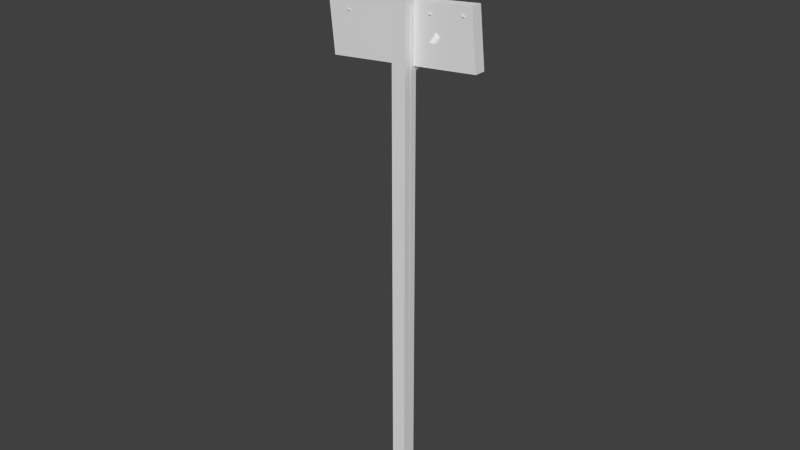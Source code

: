 # Source: pole3.blend  (saved by Blender 2.74.0; exported with 4.5.12 LTS)
import bpy
from mathutils import Matrix  # noqa: F401  (used for matrix-valued properties, if any)

bpy.ops.wm.read_factory_settings(use_empty=True)
scene = bpy.context.scene
scene.name = 'Scene'

# ---- collections
col_collection_1 = bpy.data.collections.new('Collection 1'); scene.collection.children.link(col_collection_1)
col_collection_11 = bpy.data.collections.new('Collection 11'); scene.collection.children.link(col_collection_11)

# ---- materials (node trees are filled in below, after node groups)
mat_pole = bpy.data.materials.new('pole')
mat_pole.alpha_threshold = 0.0
mat_pole.use_transparent_shadow = False
mat_pole.roughness = 0.5

# ---- material node trees

# ---- world
world_world = bpy.data.worlds.new('World'); scene.world = world_world
world_world.color = (0.05088, 0.05088, 0.05088)
world_world.use_sun_shadow = False
world_world.sun_shadow_jitter_overblur = 0.0
world_world.cycles.sampling_method = 'MANUAL'
world_world.cycles.sample_map_resolution = 256
world_world.light_settings.distance = 40.0

# ---- meshes
me_cylinder_001 = bpy.data.meshes.new('Cylinder.001')
me_cylinder_001.from_pydata([(-0.0999, 10.02, 576.5), (-0.1341, 13.29, 576.8), (45.02, 8.602, 635.9), (45.05, 5.333, 635.6), (-5.602, 9.613, 580.7), (-5.636, 12.88, 581.0), (39.51, 8.199, 640.0), (39.55, 4.929, 639.8), (-108.3, 9.694, 610.3), (-108.3, 18.21, 610.3), (88.38, 18.21, 638.0), (88.38, 9.694, 638.0), (-110.8, 9.694, 628.1), (-110.8, 18.21, 628.1), (85.9, 18.21, 655.8), (85.9, 9.694, 655.8), (-82.81, 9.694, 725.0), (-82.81, 18.21, 725.0), (84.07, 18.21, 725.0), (84.07, 9.694, 725.0), (-82.81, 9.694, 743.0), (-82.81, 18.21, 743.0), (84.07, 18.21, 743.0), (84.07, 9.694, 743.0), (0.0, 9.479, 0.04492), (0.0, 9.479, 767.0), (3.627, 8.757, 0.04492), (3.627, 8.757, 767.0), (6.703, 6.703, 0.04492), (6.703, 6.703, 767.0), (8.757, 3.627, 0.04492), (8.757, 3.627, 767.0), (9.479, -4.143e-07, 0.04492), (9.479, -4.143e-07, 767.0), (8.757, -3.627, 0.04492), (8.757, -3.627, 767.0), (6.703, -6.703, 0.04492), (6.703, -6.703, 767.0), (3.627, -8.757, 0.04492), (3.627, -8.757, 767.0), (1.431e-06, -9.479, 0.04492), (1.431e-06, -9.479, 767.0), (-3.627, -8.757, 0.04492), (-3.627, -8.757, 767.0), (-6.703, -6.703, 0.04492), (-6.703, -6.703, 767.0), (-8.757, -3.627, 0.04492), (-8.757, -3.627, 767.0), (-9.479, 1.13e-07, 0.04492), (-9.479, 1.13e-07, 767.0), (-8.757, 3.627, 0.04492), (-8.757, 3.627, 767.0), (-6.703, 6.703, 0.04492), (-6.703, 6.703, 767.0), (-3.627, 8.758, 0.04492), (-3.627, 8.758, 767.0), (-3.001, 10.02, 686.6), (-3.062, 13.29, 686.9), (-65.77, 8.602, 726.9), (-65.71, 5.333, 726.6), (0.731, 9.613, 692.5), (0.6701, 12.88, 692.7), (-62.04, 8.199, 732.7), (-61.97, 4.929, 732.4), (44.58, 5.639, 743.0), (44.87, 8.908, 743.0), (-3.742, 13.81, 681.0), (-4.029, 10.54, 681.0), (39.16, 6.07, 747.3), (39.45, 9.339, 747.3), (-9.16, 14.24, 685.3), (-9.447, 10.97, 685.3), (-68.03, 17.32, 742.5), (-68.03, 17.32, 746.2), (5.019, -5.373, 771.6), (0.04186, 6.642, 771.6), (-67.09, 14.9, 752.5), (-66.71, 13.97, 752.5), (-67.09, 13.03, 752.5), (-4.457, 4.102, 769.1), (-68.03, 10.61, 742.5), (-6.32, -0.3965, 769.1), (-70.4, 11.6, 742.5), (-70.4, 11.6, 746.2), (-71.38, 13.97, 742.5), (-71.38, 13.97, 746.2), (-70.4, 16.33, 742.5), (-70.4, 16.33, 746.2), (-4.457, -4.895, 769.1), (7.08, -0.3965, 771.6), (-63.05, 18.94, 747.5), (-60.99, 13.97, 747.5), (5.019, 4.58, 771.6), (-72.53, 9.466, 745.0), (-74.39, 13.97, 745.0), (-72.53, 18.46, 745.0), (-68.03, 21.0, 747.5), (-63.05, 8.988, 747.5), (-68.03, 6.927, 747.5), (-2.327, 1.973, 770.3), (-2.327, 1.973, 766.6), (-73.01, 8.988, 747.5), (-75.07, 13.97, 747.5), (-73.01, 18.94, 747.5), (-68.03, 15.29, 752.5), (-63.53, 18.46, 745.0), (-61.67, 13.97, 745.0), (-63.53, 9.466, 745.0), (-68.03, 12.64, 752.5), (-68.97, 13.03, 752.5), (-69.36, 13.97, 752.5), (-68.97, 14.9, 752.5), (-68.03, 21.95, 751.3), (-68.03, 7.603, 745.0), (-68.03, 20.33, 745.0), (-65.66, 16.33, 746.2), (-68.03, 5.978, 751.3), (-73.68, 8.317, 751.3), (-76.02, 13.97, 751.3), (-73.68, 19.61, 751.3), (-3.309, -0.3965, 770.3), (-65.66, 16.33, 742.5), (-64.68, 13.97, 746.2), (-64.68, 13.97, 742.5), (-3.309, -0.3965, 766.6), (-74.97, 7.025, 754.3), (-77.85, 13.97, 754.3), (-74.97, 20.91, 754.3), (-2.327, -2.766, 770.3), (-65.66, 11.6, 746.2), (-65.66, 11.6, 742.5), (-68.03, 10.61, 746.2), (-2.327, -2.766, 766.6), (-69.48, 12.51, 759.3), (-70.09, 13.97, 759.3), (-69.48, 15.42, 759.3), (0.04185, -3.747, 766.6), (0.9789, -1.334, 776.6), (1.367, -0.3965, 776.6), (0.9789, 0.5405, 776.6), (0.04185, 2.954, 770.3), (-69.03, 12.97, 762.7), (-69.44, 13.97, 762.7), (-69.03, 14.96, 762.7), (-68.03, 13.97, 763.1), (-62.38, 8.317, 751.3), (-60.04, 13.97, 751.3), (-62.38, 19.61, 751.3), (-68.03, 23.78, 754.3), (-68.03, 4.15, 754.3), (-61.09, 7.025, 754.3), (-58.22, 13.97, 754.3), (-61.09, 20.91, 754.3), (-68.03, 16.02, 759.3), (-68.03, 11.91, 759.3), (-66.58, 12.51, 759.3), (-65.98, 13.97, 759.3), (-66.58, 15.42, 759.3), (-68.03, 15.38, 762.7), (-68.03, 12.55, 762.7), (-67.03, 12.97, 762.7), (-66.62, 13.97, 762.7), (-67.03, 14.96, 762.7), (0.04185, 2.954, 766.6), (0.04186, -7.435, 771.6), (-4.935, -5.373, 771.6), (-6.997, -0.3965, 771.6), (-4.935, 4.58, 771.6), (0.04186, 0.9287, 776.6), (4.541, 4.102, 769.1), (6.404, -0.3965, 769.1), (4.541, -4.895, 769.1), (0.04186, -1.722, 776.6), (-0.8952, -1.334, 776.6), (-1.283, -0.3965, 776.6), (-0.8952, 0.5405, 776.6), (0.04186, 7.591, 775.4), (0.04187, -6.759, 769.1), (0.04187, 5.966, 769.1), (2.411, 1.973, 770.3), (0.04186, -8.384, 775.4), (-5.606, -6.045, 775.4), (-7.946, -0.3965, 775.4), (-5.606, 5.251, 775.4), (2.411, 1.973, 766.6), (3.393, -0.3965, 770.3), (3.393, -0.3965, 766.6), (-6.898, -7.337, 778.4), (-9.773, -0.3965, 778.4), (-6.898, 6.544, 778.4), (2.411, -2.766, 770.3), (2.411, -2.766, 766.6), (0.04187, -3.747, 770.3), (-1.411, -1.849, 783.4), (-2.013, -0.3965, 783.4), (-1.411, 1.056, 783.4), (-0.9553, -1.394, 786.8), (-1.368, -0.3965, 786.8), (-0.9553, 0.6007, 786.8), (0.04187, -0.3965, 787.2), (5.69, -6.045, 775.4), (8.029, -0.3965, 775.4), (5.69, 5.251, 775.4), (0.04186, 9.419, 778.4), (0.04186, -10.21, 778.4), (6.982, -7.337, 778.4), (9.857, -0.3965, 778.4), (6.982, 6.544, 778.4), (0.04186, 1.658, 783.4), (0.04186, -2.451, 783.4), (1.495, -1.849, 783.4), (2.096, -0.3965, 783.4), (1.495, 1.056, 783.4), (0.04186, 1.014, 786.8), (0.04186, -1.807, 786.8), (1.039, -1.394, 786.8), (1.452, -0.3965, 786.8), (1.039, 0.6007, 786.8), (59.92, 8.988, 747.5), (54.94, 21.0, 747.5), (50.44, 18.46, 745.0), (48.58, 13.97, 745.0), (50.44, 9.466, 745.0), (61.98, 13.97, 747.5), (59.92, 18.94, 747.5), (52.57, 16.33, 746.1), (52.57, 16.33, 742.4), (51.59, 13.97, 746.1), (51.59, 13.97, 742.4), (52.57, 11.6, 746.1), (52.57, 11.6, 742.4), (54.94, 10.61, 742.4), (55.88, 13.03, 752.4), (56.27, 13.97, 752.4), (55.88, 14.9, 752.4), (54.94, 17.32, 746.1), (54.94, 17.32, 742.4), (54.94, 6.927, 747.5), (49.96, 8.988, 747.5), (47.9, 13.97, 747.5), (49.96, 18.94, 747.5), (54.94, 15.29, 752.4), (59.44, 18.46, 745.0), (61.3, 13.97, 745.0), (59.44, 9.466, 745.0), (54.94, 12.64, 752.4), (54.0, 13.03, 752.4), (53.62, 13.97, 752.4), (54.0, 14.9, 752.4), (54.94, 21.95, 751.3), (54.94, 7.603, 745.0), (54.94, 20.33, 745.0), (57.31, 16.33, 746.1), (54.94, 5.978, 751.3), (49.29, 8.317, 751.3), (46.95, 13.97, 751.3), (49.29, 19.61, 751.3), (57.31, 16.33, 742.4), (58.29, 13.97, 746.1), (58.29, 13.97, 742.4), (48.0, 7.025, 754.3), (45.13, 13.97, 754.3), (48.0, 20.91, 754.3), (57.31, 11.6, 746.1), (57.31, 11.6, 742.4), (54.94, 10.61, 746.1), (53.49, 12.51, 759.2), (52.89, 13.97, 759.2), (53.49, 15.42, 759.2), (53.94, 12.97, 762.6), (53.53, 13.97, 762.6), (53.94, 14.96, 762.6), (54.94, 13.97, 763.0), (60.59, 8.317, 751.3), (62.93, 13.97, 751.3), (60.59, 19.61, 751.3), (54.94, 23.78, 754.3), (54.94, 4.15, 754.3), (61.88, 7.025, 754.3), (64.76, 13.97, 754.3), (61.88, 20.91, 754.3), (54.94, 16.02, 759.2), (54.94, 11.91, 759.2), (56.39, 12.51, 759.2), (57.0, 13.97, 759.2), (56.39, 15.42, 759.2), (54.94, 15.38, 762.6), (54.94, 12.55, 762.6), (55.94, 12.97, 762.6), (56.35, 13.97, 762.6), (55.94, 14.96, 762.6), (79.21, 8.988, 658.3), (74.23, 21.0, 658.4), (69.68, 18.46, 656.0), (67.81, 13.97, 656.0), (69.68, 9.466, 656.0), (81.27, 13.97, 658.2), (79.21, 18.94, 658.3), (71.83, 16.33, 657.1), (71.75, 16.33, 653.4), (70.85, 13.97, 657.1), (70.77, 13.97, 653.4), (71.83, 11.6, 657.1), (71.75, 11.6, 653.4), (74.12, 10.61, 653.3), (75.28, 13.03, 663.3), (75.67, 13.97, 663.3), (75.28, 14.9, 663.3), (74.2, 17.32, 657.0), (74.12, 17.32, 653.3), (74.23, 6.927, 658.4), (69.26, 8.988, 658.5), (67.19, 13.97, 658.5), (69.26, 18.94, 658.5), (74.34, 15.29, 663.3), (78.67, 18.46, 655.8), (80.53, 13.97, 655.7), (78.67, 9.466, 655.8), (74.34, 12.64, 663.3), (73.41, 13.03, 663.3), (73.02, 13.97, 663.3), (73.41, 14.9, 663.3), (74.32, 21.95, 662.2), (74.17, 7.603, 655.9), (74.17, 20.33, 655.9), (76.57, 16.33, 657.0), (74.32, 5.978, 662.2), (68.67, 8.317, 662.3), (66.33, 13.97, 662.3), (68.67, 19.61, 662.3), (76.49, 16.33, 653.3), (77.55, 13.97, 656.9), (77.47, 13.97, 653.3), (67.45, 7.025, 665.3), (64.57, 13.97, 665.4), (67.45, 20.91, 665.3), (76.57, 11.6, 657.0), (76.49, 11.6, 653.3), (74.2, 10.61, 657.0), (73.05, 12.51, 670.1), (72.44, 13.97, 670.1), (73.05, 15.42, 670.1), (73.58, 12.97, 673.6), (73.17, 13.97, 673.6), (73.58, 14.96, 673.6), (74.59, 13.97, 673.9), (79.96, 8.317, 662.0), (82.3, 13.97, 662.0), (79.96, 19.61, 662.0), (74.39, 23.78, 665.2), (74.39, 4.15, 665.2), (81.32, 7.025, 665.0), (84.2, 13.97, 665.0), (81.32, 20.91, 665.0), (74.5, 16.02, 670.1), (74.5, 11.91, 670.1), (75.95, 12.51, 670.1), (76.55, 13.97, 670.0), (75.95, 15.42, 670.1), (74.58, 15.38, 673.5), (74.58, 12.55, 673.5), (75.57, 12.97, 673.5), (75.99, 13.97, 673.5), (75.57, 14.96, 673.5), (-84.26, 17.32, 631.5), (-84.78, 17.32, 635.1), (-84.73, 14.9, 641.5), (-84.34, 13.97, 641.6), (-84.73, 13.03, 641.5), (-84.26, 10.61, 631.5), (-86.61, 11.6, 631.1), (-87.12, 11.6, 634.8), (-87.58, 13.97, 631.0), (-88.09, 13.97, 634.7), (-86.61, 16.33, 631.1), (-87.12, 16.33, 634.8), (-80.04, 18.94, 637.2), (-77.99, 13.97, 637.4), (-89.07, 9.466, 633.3), (-90.91, 13.97, 633.1), (-89.07, 18.46, 633.3), (-84.96, 21.0, 636.5), (-80.04, 8.988, 637.2), (-84.96, 6.927, 636.5), (-89.89, 8.988, 635.8), (-91.93, 13.97, 635.5), (-89.89, 18.94, 635.8), (-85.65, 15.29, 641.4), (-80.16, 18.46, 634.6), (-78.31, 13.97, 634.9), (-80.16, 9.466, 634.6), (-85.65, 12.64, 641.4), (-86.58, 13.03, 641.2), (-86.97, 13.97, 641.2), (-86.58, 14.9, 641.2), (-85.49, 21.95, 640.2), (-84.61, 7.603, 634.0), (-84.61, 20.33, 634.0), (-82.43, 16.33, 635.5), (-85.49, 5.978, 640.2), (-91.09, 8.317, 639.4), (-93.4, 13.97, 639.1), (-91.09, 19.61, 639.4), (-81.91, 16.33, 631.8), (-81.46, 13.97, 635.6), (-80.94, 13.97, 631.9), (-92.79, 7.025, 642.2), (-95.63, 13.97, 641.8), (-92.79, 20.91, 642.2), (-82.43, 11.6, 635.5), (-81.91, 11.6, 631.8), (-84.78, 10.61, 635.1), (-88.04, 12.51, 647.9), (-88.63, 13.97, 647.8), (-88.04, 15.42, 647.9), (-88.07, 12.97, 651.3), (-88.48, 13.97, 651.3), (-88.07, 14.96, 651.3), (-87.13, 13.97, 651.9), (-79.9, 8.317, 641.0), (-77.58, 13.97, 641.3), (-79.9, 19.61, 641.0), (-85.91, 23.78, 643.2), (-85.91, 4.15, 643.2), (-79.04, 7.025, 644.2), (-76.19, 13.97, 644.6), (-79.04, 20.91, 644.2), (-86.6, 16.02, 648.1), (-86.6, 11.91, 648.1), (-85.16, 12.51, 648.3), (-84.56, 13.97, 648.4), (-85.16, 15.42, 648.3), (-87.08, 15.38, 651.5), (-87.08, 12.55, 651.5), (-86.09, 12.97, 651.6), (-85.68, 13.97, 651.7), (-86.09, 14.96, 651.6), (35.51, 8.988, 652.8), (30.54, 21.0, 652.7), (26.09, 18.46, 650.1), (24.22, 13.97, 650.1), (26.09, 9.466, 650.1), (37.57, 13.97, 652.8), (35.51, 18.94, 652.8), (28.19, 16.33, 651.3), (28.26, 16.33, 647.6), (27.21, 13.97, 651.3), (27.28, 13.97, 647.6), (28.19, 11.6, 651.3), (28.26, 11.6, 647.6), (30.63, 10.61, 647.7), (31.38, 13.03, 657.7), (31.77, 13.97, 657.7), (31.38, 14.9, 657.7), (30.56, 17.32, 651.3), (30.63, 17.32, 647.7), (30.54, 6.927, 652.7), (25.56, 8.988, 652.6), (23.5, 13.97, 652.6), (25.56, 18.94, 652.6), (30.44, 15.29, 657.7), (35.08, 18.46, 650.3), (36.95, 13.97, 650.3), (35.08, 9.466, 650.3), (30.44, 12.64, 657.7), (29.51, 13.03, 657.6), (29.12, 13.97, 657.6), (29.51, 14.9, 657.6), (30.47, 21.95, 656.5), (30.58, 7.603, 650.2), (30.58, 20.33, 650.2), (32.93, 16.33, 651.4), (30.47, 5.978, 656.5), (24.82, 8.317, 656.4), (22.48, 13.97, 656.3), (24.82, 19.61, 656.4), (33.0, 16.33, 647.7), (33.91, 13.97, 651.4), (33.98, 13.97, 647.7), (23.47, 7.025, 659.4), (20.6, 13.97, 659.3), (23.47, 20.91, 659.4), (32.93, 11.6, 651.4), (33.0, 11.6, 647.7), (30.56, 10.61, 651.3), (28.86, 12.51, 664.4), (28.26, 13.97, 664.4), (28.86, 15.42, 664.4), (29.25, 12.97, 667.8), (28.84, 13.97, 667.8), (29.25, 14.96, 667.8), (30.24, 13.97, 668.3), (36.11, 8.317, 656.6), (38.45, 13.97, 656.6), (36.11, 19.61, 656.6), (30.41, 23.78, 659.5), (30.41, 4.15, 659.5), (37.35, 7.025, 659.6), (40.22, 13.97, 659.7), (37.35, 20.91, 659.6), (30.32, 16.02, 664.4), (30.32, 11.91, 664.4), (31.77, 12.51, 664.4), (32.37, 13.97, 664.5), (31.77, 15.42, 664.4), (30.25, 15.38, 667.9), (30.25, 12.55, 667.9), (31.25, 12.97, 667.9), (31.66, 13.97, 667.9), (31.25, 14.96, 667.9)], [], [(4, 5, 1, 0), (5, 6, 2, 1), (6, 7, 3, 2), (7, 4, 0, 3), (0, 1, 2, 3), (7, 6, 5, 4), (12, 13, 9, 8), (13, 14, 10, 9), (14, 15, 11, 10), (15, 12, 8, 11), (8, 9, 10, 11), (15, 14, 13, 12), (20, 21, 17, 16), (21, 22, 18, 17), (22, 23, 19, 18), (23, 20, 16, 19), (16, 17, 18, 19), (23, 22, 21, 20), (24, 25, 27, 26), (26, 27, 29, 28), (28, 29, 31, 30), (30, 31, 33, 32), (32, 33, 35, 34), (34, 35, 37, 36), (36, 37, 39, 38), (38, 39, 41, 40), (40, 41, 43, 42), (42, 43, 45, 44), (44, 45, 47, 46), (46, 47, 49, 48), (48, 49, 51, 50), (50, 51, 53, 52), (54, 55, 25, 24), (52, 53, 55, 54), (27, 25, 41, 39), (25, 55, 43, 41), (55, 53, 45, 43), (47, 51, 49), (51, 47, 45, 53), (39, 37, 29, 27), (31, 35, 33), (35, 31, 29, 37), (60, 56, 57, 61), (61, 57, 58, 62), (62, 58, 59, 63), (63, 59, 56, 60), (56, 59, 58, 57), (63, 60, 61, 62), (68, 64, 65, 69), (69, 65, 66, 70), (70, 66, 67, 71), (71, 67, 64, 68), (64, 67, 66, 65), (71, 68, 69, 70), (171, 74, 164, 177), (89, 138, 137, 74), (155, 160, 159, 154), (157, 162, 161, 156), (201, 206, 205, 200), (82, 83, 85, 84), (85, 83, 93, 94), (86, 87, 73, 72), (84, 85, 87, 86), (147, 152, 151, 146), (153, 158, 162, 157), (168, 175, 183, 176), (87, 85, 94, 95), (173, 172, 180, 181), (174, 173, 181, 182), (138, 201, 200, 137), (156, 161, 160, 155), (96, 103, 111, 104), (182, 181, 187, 188), (148, 153, 157, 152), (95, 94, 102, 103), (152, 157, 156, 151), (94, 93, 101, 102), (151, 156, 155, 150), (166, 165, 173, 174), (111, 110, 118, 119), (150, 155, 154, 149), (103, 102, 110, 111), (167, 166, 174, 175), (102, 101, 109, 110), (205, 210, 209, 204), (175, 174, 182, 183), (206, 211, 210, 205), (118, 117, 125, 126), (77, 146, 145, 78), (110, 109, 117, 118), (81, 88, 165, 166), (109, 108, 116, 117), (207, 212, 211, 206), (104, 111, 119, 112), (146, 151, 150, 145), (79, 81, 166, 167), (91, 77, 78, 97), (203, 208, 212, 207), (107, 97, 98, 113), (75, 167, 175, 168), (76, 147, 146, 77), (119, 118, 126, 127), (90, 76, 77, 91), (123, 121, 115, 122), (211, 216, 215, 210), (99, 120, 81, 79), (208, 213, 217, 212), (127, 126, 134, 135), (105, 90, 91, 106), (126, 125, 133, 134), (106, 91, 97, 107), (202, 207, 206, 201), (115, 105, 106, 122), (135, 134, 142, 143), (129, 107, 113, 131), (134, 133, 141, 142), (124, 120, 99, 100), (100, 99, 140, 163), (120, 128, 88, 81), (130, 123, 122, 129), (143, 142, 144), (122, 106, 107, 129), (142, 141, 144), (132, 128, 120, 124), (212, 217, 216, 211), (210, 215, 214, 209), (160, 144, 159), (161, 144, 160), (80, 131, 83, 82), (162, 144, 161), (158, 144, 162), (83, 131, 113, 93), (73, 87, 95, 114), (114, 95, 103, 96), (93, 113, 98, 101), (145, 150, 149, 116), (112, 148, 152, 147), (101, 98, 108, 109), (104, 112, 147, 76), (78, 145, 116, 108), (97, 78, 108, 98), (125, 149, 154, 133), (117, 116, 149, 125), (112, 119, 127, 148), (96, 104, 76, 90), (148, 127, 135, 153), (114, 96, 90, 105), (153, 135, 143, 158), (73, 114, 105, 115), (133, 154, 159, 141), (158, 143, 144), (121, 72, 73, 115), (141, 159, 144), (80, 130, 129, 131), (139, 202, 201, 138), (183, 182, 188, 189), (92, 139, 138, 89), (186, 184, 179, 185), (189, 188, 194, 195), (169, 92, 89, 170), (188, 187, 193, 194), (170, 89, 74, 171), (179, 169, 170, 185), (195, 194, 197, 198), (190, 171, 177, 192), (194, 193, 196, 197), (191, 186, 185, 190), (198, 197, 199), (185, 170, 171, 190), (197, 196, 199), (215, 199, 214), (216, 199, 215), (136, 192, 128, 132), (217, 199, 216), (213, 199, 217), (128, 192, 177, 88), (140, 99, 79, 178), (178, 79, 167, 75), (88, 177, 164, 165), (200, 205, 204, 180), (176, 203, 207, 202), (165, 164, 172, 173), (168, 176, 202, 139), (137, 200, 180, 172), (74, 137, 172, 164), (187, 204, 209, 193), (181, 180, 204, 187), (176, 183, 189, 203), (75, 168, 139, 92), (203, 189, 195, 208), (178, 75, 92, 169), (208, 195, 198, 213), (140, 178, 169, 179), (193, 209, 214, 196), (213, 198, 199), (184, 163, 140, 179), (196, 214, 199), (136, 191, 190, 192), (244, 218, 237, 250), (223, 233, 232, 218), (274, 279, 278, 273), (241, 248, 256, 249), (246, 245, 253, 254), (247, 246, 254, 255), (233, 274, 273, 232), (255, 254, 260, 261), (239, 238, 246, 247), (240, 239, 247, 248), (278, 283, 282, 277), (248, 247, 255, 256), (279, 284, 283, 278), (221, 222, 238, 239), (280, 285, 284, 279), (220, 221, 239, 240), (276, 281, 285, 280), (219, 240, 248, 241), (284, 289, 288, 283), (225, 227, 221, 220), (281, 286, 290, 285), (275, 280, 279, 274), (228, 227, 225, 226), (226, 225, 235, 236), (227, 229, 222, 221), (230, 229, 227, 228), (285, 290, 289, 284), (283, 288, 287, 282), (234, 275, 274, 233), (256, 255, 261, 262), (224, 234, 233, 223), (259, 257, 252, 258), (262, 261, 267, 268), (242, 224, 223, 243), (261, 260, 266, 267), (243, 223, 218, 244), (252, 242, 243, 258), (268, 267, 270, 271), (263, 244, 250, 265), (267, 266, 269, 270), (264, 259, 258, 263), (271, 270, 272), (258, 243, 244, 263), (270, 269, 272), (288, 272, 287), (289, 272, 288), (231, 265, 229, 230), (290, 272, 289), (286, 272, 290), (229, 265, 250, 222), (235, 225, 220, 251), (251, 220, 240, 219), (222, 250, 237, 238), (273, 278, 277, 253), (249, 276, 280, 275), (238, 237, 245, 246), (241, 249, 275, 234), (232, 273, 253, 245), (218, 232, 245, 237), (260, 277, 282, 266), (254, 253, 277, 260), (249, 256, 262, 276), (219, 241, 234, 224), (276, 262, 268, 281), (251, 219, 224, 242), (281, 268, 271, 286), (235, 251, 242, 252), (266, 282, 287, 269), (286, 271, 272), (257, 236, 235, 252), (269, 287, 272), (231, 264, 263, 265), (317, 291, 310, 323), (296, 306, 305, 291), (347, 352, 351, 346), (314, 321, 329, 322), (319, 318, 326, 327), (320, 319, 327, 328), (306, 347, 346, 305), (328, 327, 333, 334), (312, 311, 319, 320), (313, 312, 320, 321), (351, 356, 355, 350), (321, 320, 328, 329), (352, 357, 356, 351), (294, 295, 311, 312), (353, 358, 357, 352), (293, 294, 312, 313), (349, 354, 358, 353), (292, 313, 321, 314), (357, 362, 361, 356), (298, 300, 294, 293), (354, 359, 363, 358), (348, 353, 352, 347), (301, 300, 298, 299), (299, 298, 308, 309), (300, 302, 295, 294), (303, 302, 300, 301), (358, 363, 362, 357), (356, 361, 360, 355), (307, 348, 347, 306), (329, 328, 334, 335), (297, 307, 306, 296), (332, 330, 325, 331), (335, 334, 340, 341), (315, 297, 296, 316), (334, 333, 339, 340), (316, 296, 291, 317), (325, 315, 316, 331), (341, 340, 343, 344), (336, 317, 323, 338), (340, 339, 342, 343), (337, 332, 331, 336), (344, 343, 345), (331, 316, 317, 336), (343, 342, 345), (361, 345, 360), (362, 345, 361), (304, 338, 302, 303), (363, 345, 362), (359, 345, 363), (302, 338, 323, 295), (308, 298, 293, 324), (324, 293, 313, 292), (295, 323, 310, 311), (346, 351, 350, 326), (322, 349, 353, 348), (311, 310, 318, 319), (314, 322, 348, 307), (305, 346, 326, 318), (291, 305, 318, 310), (333, 350, 355, 339), (327, 326, 350, 333), (322, 329, 335, 349), (292, 314, 307, 297), (349, 335, 341, 354), (324, 292, 297, 315), (354, 341, 344, 359), (308, 324, 315, 325), (339, 355, 360, 342), (359, 344, 345), (330, 309, 308, 325), (342, 360, 345), (304, 337, 336, 338), (429, 434, 433, 428), (431, 436, 435, 430), (370, 371, 373, 372), (373, 371, 378, 379), (374, 375, 365, 364), (372, 373, 375, 374), (421, 426, 425, 420), (427, 432, 436, 431), (375, 373, 379, 380), (430, 435, 434, 429), (381, 386, 394, 387), (422, 427, 431, 426), (380, 379, 385, 386), (426, 431, 430, 425), (379, 378, 384, 385), (425, 430, 429, 424), (394, 393, 401, 402), (424, 429, 428, 423), (386, 385, 393, 394), (385, 384, 392, 393), (401, 400, 406, 407), (367, 420, 419, 368), (393, 392, 400, 401), (392, 391, 399, 400), (387, 394, 402, 395), (420, 425, 424, 419), (377, 367, 368, 382), (390, 382, 383, 396), (366, 421, 420, 367), (402, 401, 407, 408), (376, 366, 367, 377), (405, 403, 398, 404), (408, 407, 413, 414), (388, 376, 377, 389), (407, 406, 412, 413), (389, 377, 382, 390), (398, 388, 389, 404), (414, 413, 416, 417), (409, 390, 396, 411), (413, 412, 415, 416), (410, 405, 404, 409), (417, 416, 418), (404, 389, 390, 409), (416, 415, 418), (434, 418, 433), (435, 418, 434), (369, 411, 371, 370), (436, 418, 435), (432, 418, 436), (371, 411, 396, 378), (365, 375, 380, 397), (397, 380, 386, 381), (378, 396, 383, 384), (419, 424, 423, 399), (395, 422, 426, 421), (384, 383, 391, 392), (387, 395, 421, 366), (368, 419, 399, 391), (382, 368, 391, 383), (406, 423, 428, 412), (400, 399, 423, 406), (395, 402, 408, 422), (381, 387, 366, 376), (422, 408, 414, 427), (397, 381, 376, 388), (427, 414, 417, 432), (365, 397, 388, 398), (412, 428, 433, 415), (432, 417, 418), (403, 364, 365, 398), (415, 433, 418), (369, 410, 409, 411), (463, 437, 456, 469), (442, 452, 451, 437), (493, 498, 497, 492), (460, 467, 475, 468), (465, 464, 472, 473), (466, 465, 473, 474), (452, 493, 492, 451), (474, 473, 479, 480), (458, 457, 465, 466), (459, 458, 466, 467), (497, 502, 501, 496), (467, 466, 474, 475), (498, 503, 502, 497), (440, 441, 457, 458), (499, 504, 503, 498), (439, 440, 458, 459), (495, 500, 504, 499), (438, 459, 467, 460), (503, 508, 507, 502), (444, 446, 440, 439), (500, 505, 509, 504), (494, 499, 498, 493), (447, 446, 444, 445), (445, 444, 454, 455), (446, 448, 441, 440), (449, 448, 446, 447), (504, 509, 508, 503), (502, 507, 506, 501), (453, 494, 493, 452), (475, 474, 480, 481), (443, 453, 452, 442), (478, 476, 471, 477), (481, 480, 486, 487), (461, 443, 442, 462), (480, 479, 485, 486), (462, 442, 437, 463), (471, 461, 462, 477), (487, 486, 489, 490), (482, 463, 469, 484), (486, 485, 488, 489), (483, 478, 477, 482), (490, 489, 491), (477, 462, 463, 482), (489, 488, 491), (507, 491, 506), (508, 491, 507), (450, 484, 448, 449), (509, 491, 508), (505, 491, 509), (448, 484, 469, 441), (454, 444, 439, 470), (470, 439, 459, 438), (441, 469, 456, 457), (492, 497, 496, 472), (468, 495, 499, 494), (457, 456, 464, 465), (460, 468, 494, 453), (451, 492, 472, 464), (437, 451, 464, 456), (479, 496, 501, 485), (473, 472, 496, 479), (468, 475, 481, 495), (438, 460, 453, 443), (495, 481, 487, 500), (470, 438, 443, 461), (500, 487, 490, 505), (454, 470, 461, 471), (485, 501, 506, 488), (505, 490, 491), (476, 455, 454, 471), (488, 506, 491), (450, 483, 482, 484)])
me_cylinder_001.polygons.foreach_set('use_smooth', [True] * 486)
_k = set([(8, 9), (8, 11), (8, 12), (9, 10), (9, 13), (10, 11), (10, 14), (11, 15), (12, 13), (12, 15), (13, 14), (14, 15), (16, 17), (16, 19), (16, 20), (17, 18), (17, 21), (18, 19), (18, 22), (19, 23), (20, 21), (20, 23), (21, 22), (22, 23), (33, 35), (35, 37), (37, 39), (39, 41), (41, 43), (43, 45), (45, 47), (47, 49), (133, 134), (133, 154), (134, 135), (135, 153), (153, 157), (154, 155), (155, 156), (156, 157), (193, 194), (193, 209), (194, 195), (195, 208), (208, 212), (209, 210), (210, 211), (211, 212), (266, 267), (266, 282), (267, 268), (268, 281), (281, 285), (282, 283), (283, 284), (284, 285), (339, 340), (339, 355), (340, 341), (341, 354), (354, 358), (355, 356), (356, 357), (357, 358), (412, 413), (412, 428), (413, 414), (414, 427), (427, 431), (428, 429), (429, 430), (430, 431), (485, 486), (485, 501), (486, 487), (487, 500), (500, 504), (501, 502), (502, 503), (503, 504)])
me_cylinder_001.attributes.new('sharp_edge', 'BOOLEAN', 'EDGE').data.foreach_set('value', [ (min(e.vertices), max(e.vertices)) in _k for e in me_cylinder_001.edges])
_uv = me_cylinder_001.uv_layers.new(name='UVMap')
_uv.uv.foreach_set('vector', [0.8892, 0.7623, 0.8892, 0.7525, 0.9098, 0.7525, 0.9098, 0.7623, 0.8794, 0.7623, 0.8794, 0.9843, 0.8587, 0.9843, 0.8588, 0.7623, 0.8891, 0.9941, 0.8891, 0.9843, 0.9097, 0.9843, 0.9097, 0.9941, 0.8891, 0.9843, 0.8892, 0.7623, 0.9098, 0.7623, 0.9097, 0.9843, 0.849, 0.7623, 0.8588, 0.7623, 0.8587, 0.9843, 0.849, 0.9843, 0.8891, 0.9843, 0.8794, 0.9843, 0.8794, 0.7623, 0.8892, 0.7623, 0.809, 0.6315, 0.8089, 0.6569, 0.7554, 0.6568, 0.7555, 0.6314, 0.6766, 0.6315, 0.6768, 0.03954, 0.7303, 0.03964, 0.7301, 0.6314, 0.8091, 0.01422, 0.8092, 0.03959, 0.7557, 0.03965, 0.7557, 0.01428, 0.8092, 0.03959, 0.809, 0.6315, 0.7555, 0.6314, 0.7557, 0.03965, 0.7555, 0.6314, 0.7301, 0.6314, 0.7303, 0.03964, 0.7557, 0.03965, 0.6515, 0.03953, 0.6768, 0.03954, 0.6766, 0.6315, 0.6513, 0.6315, 0.9865, 0.536, 0.9865, 0.5613, 0.933, 0.5613, 0.933, 0.536, 0.8542, 0.536, 0.8542, 0.03877, 0.9077, 0.03877, 0.9077, 0.536, 0.9865, 0.01341, 0.9865, 0.03877, 0.933, 0.03877, 0.933, 0.01341, 0.9865, 0.03877, 0.9865, 0.536, 0.933, 0.536, 0.933, 0.03877, 0.933, 0.536, 0.9077, 0.536, 0.9077, 0.03877, 0.933, 0.03877, 0.8288, 0.03877, 0.8542, 0.03877, 0.8542, 0.536, 0.8288, 0.536, 0.3225, 0.009921, 0.3225, 2.206, 0.2842, 2.206, 0.2842, 0.01023, 0.2842, 0.01023, 0.2842, 2.206, 0.2459, 2.206, 0.2459, 0.01054, 0.2459, 0.01054, 0.2459, 2.206, 0.2075, 2.207, 0.2075, 0.01085, 0.2075, 0.01085, 0.2075, 2.207, 0.1692, 2.207, 0.1692, 0.01116, 0.1692, 0.01116, 0.1692, 2.207, 0.1309, 2.207, 0.1309, 0.01147, 0.1309, 0.01147, 0.1309, 2.207, 0.09255, 2.208, 0.09255, 0.01178, 0.09255, 0.01178, 0.09255, 2.208, 0.05423, 2.208, 0.05423, 0.01208, 0.05423, 0.01208, 0.05423, 2.208, 0.0159, 2.208, 0.0159, 0.01239, 0.6291, 0.007448, 0.6291, 2.203, 0.5908, 2.204, 0.5908, 0.007757, 0.5908, 0.007757, 0.5908, 2.204, 0.5524, 2.204, 0.5524, 0.008066, 0.5524, 0.008066, 0.5524, 2.204, 0.5141, 2.204, 0.5141, 0.008375, 0.5141, 0.008375, 0.5141, 2.204, 0.4758, 2.205, 0.4758, 0.008684, 0.4758, 0.008684, 0.4758, 2.205, 0.4375, 2.205, 0.4375, 0.008993, 0.4375, 0.008993, 0.4375, 2.205, 0.3991, 2.205, 0.3991, 0.009303, 0.3608, 0.009612, 0.3608, 2.206, 0.3225, 2.206, 0.3225, 0.009921, 0.3991, 0.009303, 0.3991, 2.205, 0.3608, 2.206, 0.3608, 0.009612, 0.8222, 0.8607, 0.8086, 0.8664, 0.7939, 0.7923, 0.8086, 0.7923, 0.8086, 0.8664, 0.7939, 0.8664, 0.7802, 0.7979, 0.7939, 0.7923, 0.7939, 0.8664, 0.7802, 0.8607, 0.7698, 0.8083, 0.7802, 0.7979, 0.7642, 0.8219, 0.7698, 0.8503, 0.7642, 0.8367, 0.7698, 0.8503, 0.7642, 0.8219, 0.7698, 0.8083, 0.7802, 0.8607, 0.8086, 0.7923, 0.8222, 0.7979, 0.8326, 0.8503, 0.8222, 0.8607, 0.8383, 0.8367, 0.8326, 0.8083, 0.8383, 0.8219, 0.8326, 0.8083, 0.8383, 0.8367, 0.8326, 0.8503, 0.8222, 0.7979, 0.8892, 0.7623, 0.9098, 0.7623, 0.9098, 0.7525, 0.8892, 0.7525, 0.8794, 0.7623, 0.8588, 0.7623, 0.8587, 0.9843, 0.8794, 0.9843, 0.8891, 0.9941, 0.9097, 0.9941, 0.9097, 0.9843, 0.8891, 0.9843, 0.8891, 0.9843, 0.9097, 0.9843, 0.9098, 0.7623, 0.8892, 0.7623, 0.849, 0.7623, 0.849, 0.9843, 0.8587, 0.9843, 0.8588, 0.7623, 0.8891, 0.9843, 0.8892, 0.7623, 0.8794, 0.7623, 0.8794, 0.9843, 0.9894, 0.9815, 0.9688, 0.9815, 0.9688, 0.9912, 0.9894, 0.9912, 0.9384, 0.9815, 0.959, 0.9815, 0.959, 0.7463, 0.9384, 0.7463, 0.9894, 0.7365, 0.9688, 0.7365, 0.9688, 0.7463, 0.9894, 0.7463, 0.9894, 0.7463, 0.9688, 0.7463, 0.9688, 0.9815, 0.9894, 0.9815, 0.9688, 0.9815, 0.9688, 0.7463, 0.959, 0.7463, 0.959, 0.9815, 0.9286, 0.7463, 0.9286, 0.9815, 0.9384, 0.9815, 0.9384, 0.7463, 0.7087, 0.8212, 0.6971, 0.8191, 0.6866, 0.8477, 0.7057, 0.8509, 0.7022, 0.7994, 0.6632, 0.7928, 0.6617, 0.7991, 0.6971, 0.8191, 0.6786, 0.9205, 0.658, 0.9105, 0.652, 0.9149, 0.6723, 0.9316, 0.6828, 0.8974, 0.6605, 0.8994, 0.6606, 0.9053, 0.6833, 0.9094, 0.7477, 0.9209, 0.7363, 0.9189, 0.7315, 0.9422, 0.7461, 0.9437, 0.7563, 0.8236, 0.7297, 0.8233, 0.7303, 0.8048, 0.7565, 0.806, 0.7303, 0.8048, 0.7297, 0.8233, 0.7087, 0.8212, 0.7121, 0.8009, 0.7575, 0.7895, 0.7319, 0.7868, 0.7367, 0.7693, 0.76, 0.7737, 0.7565, 0.806, 0.7303, 0.8048, 0.7319, 0.7868, 0.7575, 0.7895, 0.7537, 0.8991, 0.7396, 0.8955, 0.7363, 0.9189, 0.7477, 0.9209, 0.6809, 0.8859, 0.6571, 0.8927, 0.6605, 0.8994, 0.6828, 0.8974, 0.7952, 0.9156, 0.7898, 0.9217, 0.7537, 0.8991, 0.7713, 0.8671, 0.7319, 0.7868, 0.7303, 0.8048, 0.7121, 0.8009, 0.7149, 0.7817, 0.7877, 0.9341, 0.7909, 0.9417, 0.7523, 0.9806, 0.7461, 0.9437, 0.7863, 0.9275, 0.7877, 0.9341, 0.7461, 0.9437, 0.7477, 0.9209, 0.7863, 0.9275, 0.7477, 0.9209, 0.7461, 0.9437, 0.7877, 0.9341, 0.6833, 0.9094, 0.6606, 0.9053, 0.658, 0.9105, 0.6786, 0.9205, 0.704, 0.752, 0.7039, 0.78, 0.6626, 0.7864, 0.6598, 0.7803, 0.7477, 0.9209, 0.7461, 0.9437, 0.7315, 0.9422, 0.7363, 0.9189, 0.7492, 0.8524, 0.6809, 0.8859, 0.6828, 0.8974, 0.7396, 0.8955, 0.7149, 0.7817, 0.7121, 0.8009, 0.7022, 0.7994, 0.7039, 0.78, 0.7396, 0.8955, 0.6828, 0.8974, 0.6833, 0.9094, 0.7363, 0.9189, 0.7121, 0.8009, 0.7087, 0.8212, 0.6971, 0.8191, 0.7022, 0.7994, 0.7363, 0.9189, 0.6833, 0.9094, 0.6786, 0.9205, 0.7315, 0.9422, 0.7022, 0.7994, 0.6971, 0.8191, 0.6617, 0.7991, 0.6632, 0.7928, 0.7898, 0.9217, 0.7863, 0.9275, 0.7477, 0.9209, 0.7537, 0.8991, 0.7315, 0.9422, 0.6786, 0.9205, 0.6723, 0.9316, 0.7258, 0.9875, 0.7039, 0.78, 0.7022, 0.7994, 0.6632, 0.7928, 0.6626, 0.7864, 0.7039, 0.78, 0.7022, 0.7994, 0.6632, 0.7928, 0.6626, 0.7864, 0.7022, 0.7994, 0.6971, 0.8191, 0.6617, 0.7991, 0.6632, 0.7928, 0.7315, 0.9422, 0.6786, 0.9205, 0.6723, 0.9316, 0.7258, 0.9875, 0.7898, 0.9217, 0.7863, 0.9275, 0.7477, 0.9209, 0.7537, 0.8991, 0.7363, 0.9189, 0.6833, 0.9094, 0.6786, 0.9205, 0.7315, 0.9422, 0.7477, 0.9209, 0.7461, 0.9437, 0.7315, 0.9422, 0.7363, 0.9189, 0.7863, 0.9275, 0.7477, 0.9209, 0.7461, 0.9437, 0.7877, 0.9341, 0.7863, 0.9275, 0.7877, 0.9341, 0.7461, 0.9437, 0.7477, 0.9209, 0.7121, 0.8009, 0.7087, 0.8212, 0.6971, 0.8191, 0.7022, 0.7994, 0.7877, 0.9341, 0.7909, 0.9417, 0.7523, 0.9806, 0.7461, 0.9437, 0.7396, 0.8955, 0.6828, 0.8974, 0.6833, 0.9094, 0.7363, 0.9189, 0.7952, 0.9156, 0.7898, 0.9217, 0.7537, 0.8991, 0.7713, 0.8671, 0.7477, 0.9209, 0.7363, 0.9189, 0.7315, 0.9422, 0.7461, 0.9437, 0.7149, 0.7817, 0.7121, 0.8009, 0.7022, 0.7994, 0.7039, 0.78, 0.7022, 0.7994, 0.6632, 0.7928, 0.6617, 0.7991, 0.6971, 0.8191, 0.7492, 0.8524, 0.6809, 0.8859, 0.6828, 0.8974, 0.7396, 0.8955, 0.7087, 0.8212, 0.6971, 0.8191, 0.6866, 0.8477, 0.7057, 0.8509, 0.704, 0.752, 0.7039, 0.78, 0.6626, 0.7864, 0.6598, 0.7803, 0.7898, 0.9217, 0.7537, 0.8991, 0.7477, 0.9209, 0.7863, 0.9275, 0.7537, 0.8991, 0.7477, 0.9209, 0.7363, 0.9189, 0.7396, 0.8955, 0.7039, 0.78, 0.6626, 0.7864, 0.6632, 0.7928, 0.7022, 0.7994, 0.7565, 0.806, 0.7575, 0.7895, 0.7319, 0.7868, 0.7303, 0.8048, 0.6833, 0.9094, 0.6606, 0.9053, 0.658, 0.9105, 0.6786, 0.9205, 0.7319, 0.7868, 0.7303, 0.8048, 0.7121, 0.8009, 0.7149, 0.7817, 0.6809, 0.8859, 0.6571, 0.8927, 0.6605, 0.8994, 0.6828, 0.8974, 0.7396, 0.8955, 0.7363, 0.9189, 0.6833, 0.9094, 0.6828, 0.8974, 0.7149, 0.7817, 0.7039, 0.78, 0.7022, 0.7994, 0.7121, 0.8009, 0.7363, 0.9189, 0.7315, 0.9422, 0.6786, 0.9205, 0.6833, 0.9094, 0.7121, 0.8009, 0.7022, 0.7994, 0.6971, 0.8191, 0.7087, 0.8212, 0.7537, 0.8991, 0.7396, 0.8955, 0.7363, 0.9189, 0.7477, 0.9209, 0.7319, 0.7868, 0.7149, 0.7817, 0.7121, 0.8009, 0.7303, 0.8048, 0.6828, 0.8974, 0.6833, 0.9094, 0.6606, 0.9053, 0.6605, 0.8994, 0.7297, 0.8233, 0.7087, 0.8212, 0.7057, 0.8509, 0.7288, 0.8427, 0.6833, 0.9094, 0.6786, 0.9205, 0.658, 0.9105, 0.6606, 0.9053, 0.7565, 0.806, 0.7303, 0.8048, 0.7319, 0.7868, 0.7575, 0.7895, 0.7575, 0.7895, 0.7319, 0.7868, 0.7367, 0.7693, 0.76, 0.7737, 0.7303, 0.8048, 0.7297, 0.8233, 0.7087, 0.8212, 0.7121, 0.8009, 0.7563, 0.8236, 0.7565, 0.806, 0.7303, 0.8048, 0.7297, 0.8233, 0.6605, 0.8994, 0.6606, 0.9053, 0.651, 0.9031, 0.7303, 0.8048, 0.7121, 0.8009, 0.7087, 0.8212, 0.7297, 0.8233, 0.6606, 0.9053, 0.658, 0.9105, 0.651, 0.9031, 0.7563, 0.8236, 0.7297, 0.8233, 0.7303, 0.8048, 0.7565, 0.806, 0.6828, 0.8974, 0.6605, 0.8994, 0.6606, 0.9053, 0.6833, 0.9094, 0.6786, 0.9205, 0.658, 0.9105, 0.652, 0.9149, 0.6723, 0.9316, 0.658, 0.9105, 0.651, 0.9031, 0.652, 0.9149, 0.6606, 0.9053, 0.651, 0.9031, 0.658, 0.9105, 0.7563, 0.8427, 0.7288, 0.8427, 0.7297, 0.8233, 0.7563, 0.8236, 0.6605, 0.8994, 0.651, 0.9031, 0.6606, 0.9053, 0.6571, 0.8927, 0.651, 0.9031, 0.6605, 0.8994, 0.7297, 0.8233, 0.7288, 0.8427, 0.7057, 0.8509, 0.7087, 0.8212, 0.7367, 0.7693, 0.7319, 0.7868, 0.7149, 0.7817, 0.7211, 0.7559, 0.7211, 0.7559, 0.7149, 0.7817, 0.7039, 0.78, 0.704, 0.752, 0.7087, 0.8212, 0.7057, 0.8509, 0.6866, 0.8477, 0.6971, 0.8191, 0.7461, 0.9437, 0.7315, 0.9422, 0.7258, 0.9875, 0.7523, 0.9806, 0.7713, 0.8671, 0.7492, 0.8524, 0.7396, 0.8955, 0.7537, 0.8991, 0.6971, 0.8191, 0.6866, 0.8477, 0.6573, 0.8046, 0.6617, 0.7991, 0.7952, 0.9156, 0.7713, 0.8671, 0.7537, 0.8991, 0.7898, 0.9217, 0.7877, 0.9341, 0.7461, 0.9437, 0.7523, 0.9806, 0.7909, 0.9417, 0.6971, 0.8191, 0.6617, 0.7991, 0.6573, 0.8046, 0.6866, 0.8477, 0.7315, 0.9422, 0.7258, 0.9875, 0.6723, 0.9316, 0.6786, 0.9205, 0.7461, 0.9437, 0.7523, 0.9806, 0.7258, 0.9875, 0.7315, 0.9422, 0.7713, 0.8671, 0.7537, 0.8991, 0.7396, 0.8955, 0.7492, 0.8524, 0.704, 0.752, 0.6598, 0.7803, 0.6626, 0.7864, 0.7039, 0.78, 0.7492, 0.8524, 0.7396, 0.8955, 0.6828, 0.8974, 0.6809, 0.8859, 0.7211, 0.7559, 0.704, 0.752, 0.7039, 0.78, 0.7149, 0.7817, 0.6809, 0.8859, 0.6828, 0.8974, 0.6605, 0.8994, 0.6571, 0.8927, 0.7367, 0.7693, 0.7211, 0.7559, 0.7149, 0.7817, 0.7319, 0.7868, 0.6786, 0.9205, 0.6723, 0.9316, 0.652, 0.9149, 0.658, 0.9105, 0.6571, 0.8927, 0.6605, 0.8994, 0.651, 0.9031, 0.7575, 0.7895, 0.76, 0.7737, 0.7367, 0.7693, 0.7319, 0.7868, 0.658, 0.9105, 0.652, 0.9149, 0.651, 0.9031, 0.7563, 0.8427, 0.7563, 0.8236, 0.7297, 0.8233, 0.7288, 0.8427, 0.7898, 0.9217, 0.7537, 0.8991, 0.7477, 0.9209, 0.7863, 0.9275, 0.7537, 0.8991, 0.7477, 0.9209, 0.7363, 0.9189, 0.7396, 0.8955, 0.7039, 0.78, 0.6626, 0.7864, 0.6632, 0.7928, 0.7022, 0.7994, 0.7565, 0.806, 0.7575, 0.7895, 0.7319, 0.7868, 0.7303, 0.8048, 0.7396, 0.8955, 0.7363, 0.9189, 0.6833, 0.9094, 0.6828, 0.8974, 0.7149, 0.7817, 0.7039, 0.78, 0.7022, 0.7994, 0.7121, 0.8009, 0.7363, 0.9189, 0.7315, 0.9422, 0.6786, 0.9205, 0.6833, 0.9094, 0.7121, 0.8009, 0.7022, 0.7994, 0.6971, 0.8191, 0.7087, 0.8212, 0.7319, 0.7868, 0.7149, 0.7817, 0.7121, 0.8009, 0.7303, 0.8048, 0.6828, 0.8974, 0.6833, 0.9094, 0.6606, 0.9053, 0.6605, 0.8994, 0.7297, 0.8233, 0.7087, 0.8212, 0.7057, 0.8509, 0.7288, 0.8427, 0.6833, 0.9094, 0.6786, 0.9205, 0.658, 0.9105, 0.6606, 0.9053, 0.7563, 0.8236, 0.7565, 0.806, 0.7303, 0.8048, 0.7297, 0.8233, 0.6605, 0.8994, 0.6606, 0.9053, 0.651, 0.9031, 0.7303, 0.8048, 0.7121, 0.8009, 0.7087, 0.8212, 0.7297, 0.8233, 0.6606, 0.9053, 0.658, 0.9105, 0.651, 0.9031, 0.658, 0.9105, 0.651, 0.9031, 0.652, 0.9149, 0.6606, 0.9053, 0.651, 0.9031, 0.658, 0.9105, 0.7563, 0.8427, 0.7288, 0.8427, 0.7297, 0.8233, 0.7563, 0.8236, 0.6605, 0.8994, 0.651, 0.9031, 0.6606, 0.9053, 0.6571, 0.8927, 0.651, 0.9031, 0.6605, 0.8994, 0.7297, 0.8233, 0.7288, 0.8427, 0.7057, 0.8509, 0.7087, 0.8212, 0.7367, 0.7693, 0.7319, 0.7868, 0.7149, 0.7817, 0.7211, 0.7559, 0.7211, 0.7559, 0.7149, 0.7817, 0.7039, 0.78, 0.704, 0.752, 0.7087, 0.8212, 0.7057, 0.8509, 0.6866, 0.8477, 0.6971, 0.8191, 0.7461, 0.9437, 0.7315, 0.9422, 0.7258, 0.9875, 0.7523, 0.9806, 0.7713, 0.8671, 0.7492, 0.8524, 0.7396, 0.8955, 0.7537, 0.8991, 0.6971, 0.8191, 0.6866, 0.8477, 0.6573, 0.8046, 0.6617, 0.7991, 0.7952, 0.9156, 0.7713, 0.8671, 0.7537, 0.8991, 0.7898, 0.9217, 0.7877, 0.9341, 0.7461, 0.9437, 0.7523, 0.9806, 0.7909, 0.9417, 0.6971, 0.8191, 0.6617, 0.7991, 0.6573, 0.8046, 0.6866, 0.8477, 0.7315, 0.9422, 0.7258, 0.9875, 0.6723, 0.9316, 0.6786, 0.9205, 0.7461, 0.9437, 0.7523, 0.9806, 0.7258, 0.9875, 0.7315, 0.9422, 0.7713, 0.8671, 0.7537, 0.8991, 0.7396, 0.8955, 0.7492, 0.8524, 0.704, 0.752, 0.6598, 0.7803, 0.6626, 0.7864, 0.7039, 0.78, 0.7492, 0.8524, 0.7396, 0.8955, 0.6828, 0.8974, 0.6809, 0.8859, 0.7211, 0.7559, 0.704, 0.752, 0.7039, 0.78, 0.7149, 0.7817, 0.6809, 0.8859, 0.6828, 0.8974, 0.6605, 0.8994, 0.6571, 0.8927, 0.7367, 0.7693, 0.7211, 0.7559, 0.7149, 0.7817, 0.7319, 0.7868, 0.6786, 0.9205, 0.6723, 0.9316, 0.652, 0.9149, 0.658, 0.9105, 0.6571, 0.8927, 0.6605, 0.8994, 0.651, 0.9031, 0.7575, 0.7895, 0.76, 0.7737, 0.7367, 0.7693, 0.7319, 0.7868, 0.658, 0.9105, 0.652, 0.9149, 0.651, 0.9031, 0.7563, 0.8427, 0.7563, 0.8236, 0.7297, 0.8233, 0.7288, 0.8427, 0.7087, 0.8212, 0.6971, 0.8191, 0.6866, 0.8477, 0.7057, 0.8509, 0.7022, 0.7994, 0.6632, 0.7928, 0.6617, 0.7991, 0.6971, 0.8191, 0.7477, 0.9209, 0.7363, 0.9189, 0.7315, 0.9422, 0.7461, 0.9437, 0.7952, 0.9156, 0.7898, 0.9217, 0.7537, 0.8991, 0.7713, 0.8671, 0.7877, 0.9341, 0.7909, 0.9417, 0.7523, 0.9806, 0.7461, 0.9437, 0.7863, 0.9275, 0.7877, 0.9341, 0.7461, 0.9437, 0.7477, 0.9209, 0.7863, 0.9275, 0.7477, 0.9209, 0.7461, 0.9437, 0.7877, 0.9341, 0.7477, 0.9209, 0.7461, 0.9437, 0.7315, 0.9422, 0.7363, 0.9189, 0.7022, 0.7994, 0.6971, 0.8191, 0.6617, 0.7991, 0.6632, 0.7928, 0.7039, 0.78, 0.7022, 0.7994, 0.6632, 0.7928, 0.6626, 0.7864, 0.7315, 0.9422, 0.6786, 0.9205, 0.6723, 0.9316, 0.7258, 0.9875, 0.7898, 0.9217, 0.7863, 0.9275, 0.7477, 0.9209, 0.7537, 0.8991, 0.7363, 0.9189, 0.6833, 0.9094, 0.6786, 0.9205, 0.7315, 0.9422, 0.7121, 0.8009, 0.7087, 0.8212, 0.6971, 0.8191, 0.7022, 0.7994, 0.7396, 0.8955, 0.6828, 0.8974, 0.6833, 0.9094, 0.7363, 0.9189, 0.7149, 0.7817, 0.7121, 0.8009, 0.7022, 0.7994, 0.7039, 0.78, 0.7492, 0.8524, 0.6809, 0.8859, 0.6828, 0.8974, 0.7396, 0.8955, 0.704, 0.752, 0.7039, 0.78, 0.6626, 0.7864, 0.6598, 0.7803, 0.6833, 0.9094, 0.6606, 0.9053, 0.658, 0.9105, 0.6786, 0.9205, 0.7319, 0.7868, 0.7303, 0.8048, 0.7121, 0.8009, 0.7149, 0.7817, 0.6809, 0.8859, 0.6571, 0.8927, 0.6605, 0.8994, 0.6828, 0.8974, 0.7537, 0.8991, 0.7396, 0.8955, 0.7363, 0.9189, 0.7477, 0.9209, 0.7565, 0.806, 0.7303, 0.8048, 0.7319, 0.7868, 0.7575, 0.7895, 0.7575, 0.7895, 0.7319, 0.7868, 0.7367, 0.7693, 0.76, 0.7737, 0.7303, 0.8048, 0.7297, 0.8233, 0.7087, 0.8212, 0.7121, 0.8009, 0.7563, 0.8236, 0.7297, 0.8233, 0.7303, 0.8048, 0.7565, 0.806, 0.6828, 0.8974, 0.6605, 0.8994, 0.6606, 0.9053, 0.6833, 0.9094, 0.6786, 0.9205, 0.658, 0.9105, 0.652, 0.9149, 0.6723, 0.9316, 0.7898, 0.9217, 0.7537, 0.8991, 0.7477, 0.9209, 0.7863, 0.9275, 0.7537, 0.8991, 0.7477, 0.9209, 0.7363, 0.9189, 0.7396, 0.8955, 0.7039, 0.78, 0.6626, 0.7864, 0.6632, 0.7928, 0.7022, 0.7994, 0.7565, 0.806, 0.7575, 0.7895, 0.7319, 0.7868, 0.7303, 0.8048, 0.7396, 0.8955, 0.7363, 0.9189, 0.6833, 0.9094, 0.6828, 0.8974, 0.7149, 0.7817, 0.7039, 0.78, 0.7022, 0.7994, 0.7121, 0.8009, 0.7363, 0.9189, 0.7315, 0.9422, 0.6786, 0.9205, 0.6833, 0.9094, 0.7121, 0.8009, 0.7022, 0.7994, 0.6971, 0.8191, 0.7087, 0.8212, 0.7319, 0.7868, 0.7149, 0.7817, 0.7121, 0.8009, 0.7303, 0.8048, 0.6828, 0.8974, 0.6833, 0.9094, 0.6606, 0.9053, 0.6605, 0.8994, 0.7297, 0.8233, 0.7087, 0.8212, 0.7057, 0.8509, 0.7288, 0.8427, 0.6833, 0.9094, 0.6786, 0.9205, 0.658, 0.9105, 0.6606, 0.9053, 0.7563, 0.8236, 0.7565, 0.806, 0.7303, 0.8048, 0.7297, 0.8233, 0.6605, 0.8994, 0.6606, 0.9053, 0.651, 0.9031, 0.7303, 0.8048, 0.7121, 0.8009, 0.7087, 0.8212, 0.7297, 0.8233, 0.6606, 0.9053, 0.658, 0.9105, 0.651, 0.9031, 0.658, 0.9105, 0.651, 0.9031, 0.652, 0.9149, 0.6606, 0.9053, 0.651, 0.9031, 0.658, 0.9105, 0.7563, 0.8427, 0.7288, 0.8427, 0.7297, 0.8233, 0.7563, 0.8236, 0.6605, 0.8994, 0.651, 0.9031, 0.6606, 0.9053, 0.6571, 0.8927, 0.651, 0.9031, 0.6605, 0.8994, 0.7297, 0.8233, 0.7288, 0.8427, 0.7057, 0.8509, 0.7087, 0.8212, 0.7367, 0.7693, 0.7319, 0.7868, 0.7149, 0.7817, 0.7211, 0.7559, 0.7211, 0.7559, 0.7149, 0.7817, 0.7039, 0.78, 0.704, 0.752, 0.7087, 0.8212, 0.7057, 0.8509, 0.6866, 0.8477, 0.6971, 0.8191, 0.7461, 0.9437, 0.7315, 0.9422, 0.7258, 0.9875, 0.7523, 0.9806, 0.7713, 0.8671, 0.7492, 0.8524, 0.7396, 0.8955, 0.7537, 0.8991, 0.6971, 0.8191, 0.6866, 0.8477, 0.6573, 0.8046, 0.6617, 0.7991, 0.7952, 0.9156, 0.7713, 0.8671, 0.7537, 0.8991, 0.7898, 0.9217, 0.7877, 0.9341, 0.7461, 0.9437, 0.7523, 0.9806, 0.7909, 0.9417, 0.6971, 0.8191, 0.6617, 0.7991, 0.6573, 0.8046, 0.6866, 0.8477, 0.7315, 0.9422, 0.7258, 0.9875, 0.6723, 0.9316, 0.6786, 0.9205, 0.7461, 0.9437, 0.7523, 0.9806, 0.7258, 0.9875, 0.7315, 0.9422, 0.7713, 0.8671, 0.7537, 0.8991, 0.7396, 0.8955, 0.7492, 0.8524, 0.704, 0.752, 0.6598, 0.7803, 0.6626, 0.7864, 0.7039, 0.78, 0.7492, 0.8524, 0.7396, 0.8955, 0.6828, 0.8974, 0.6809, 0.8859, 0.7211, 0.7559, 0.704, 0.752, 0.7039, 0.78, 0.7149, 0.7817, 0.6809, 0.8859, 0.6828, 0.8974, 0.6605, 0.8994, 0.6571, 0.8927, 0.7367, 0.7693, 0.7211, 0.7559, 0.7149, 0.7817, 0.7319, 0.7868, 0.6786, 0.9205, 0.6723, 0.9316, 0.652, 0.9149, 0.658, 0.9105, 0.6571, 0.8927, 0.6605, 0.8994, 0.651, 0.9031, 0.7575, 0.7895, 0.76, 0.7737, 0.7367, 0.7693, 0.7319, 0.7868, 0.658, 0.9105, 0.652, 0.9149, 0.651, 0.9031, 0.7563, 0.8427, 0.7563, 0.8236, 0.7297, 0.8233, 0.7288, 0.8427, 0.7087, 0.8212, 0.6971, 0.8191, 0.6866, 0.8477, 0.7057, 0.8509, 0.7022, 0.7994, 0.6632, 0.7928, 0.6617, 0.7991, 0.6971, 0.8191, 0.7477, 0.9209, 0.7363, 0.9189, 0.7315, 0.9422, 0.7461, 0.9437, 0.7952, 0.9156, 0.7898, 0.9217, 0.7537, 0.8991, 0.7713, 0.8671, 0.7877, 0.9341, 0.7909, 0.9417, 0.7523, 0.9806, 0.7461, 0.9437, 0.7863, 0.9275, 0.7877, 0.9341, 0.7461, 0.9437, 0.7477, 0.9209, 0.7863, 0.9275, 0.7477, 0.9209, 0.7461, 0.9437, 0.7877, 0.9341, 0.7477, 0.9209, 0.7461, 0.9437, 0.7315, 0.9422, 0.7363, 0.9189, 0.7022, 0.7994, 0.6971, 0.8191, 0.6617, 0.7991, 0.6632, 0.7928, 0.7039, 0.78, 0.7022, 0.7994, 0.6632, 0.7928, 0.6626, 0.7864, 0.7315, 0.9422, 0.6786, 0.9205, 0.6723, 0.9316, 0.7258, 0.9875, 0.7898, 0.9217, 0.7863, 0.9275, 0.7477, 0.9209, 0.7537, 0.8991, 0.7363, 0.9189, 0.6833, 0.9094, 0.6786, 0.9205, 0.7315, 0.9422, 0.7121, 0.8009, 0.7087, 0.8212, 0.6971, 0.8191, 0.7022, 0.7994, 0.7396, 0.8955, 0.6828, 0.8974, 0.6833, 0.9094, 0.7363, 0.9189, 0.7149, 0.7817, 0.7121, 0.8009, 0.7022, 0.7994, 0.7039, 0.78, 0.7492, 0.8524, 0.6809, 0.8859, 0.6828, 0.8974, 0.7396, 0.8955, 0.704, 0.752, 0.7039, 0.78, 0.6626, 0.7864, 0.6598, 0.7803, 0.6833, 0.9094, 0.6606, 0.9053, 0.658, 0.9105, 0.6786, 0.9205, 0.7319, 0.7868, 0.7303, 0.8048, 0.7121, 0.8009, 0.7149, 0.7817, 0.6809, 0.8859, 0.6571, 0.8927, 0.6605, 0.8994, 0.6828, 0.8974, 0.7537, 0.8991, 0.7396, 0.8955, 0.7363, 0.9189, 0.7477, 0.9209, 0.7565, 0.806, 0.7303, 0.8048, 0.7319, 0.7868, 0.7575, 0.7895, 0.7575, 0.7895, 0.7319, 0.7868, 0.7367, 0.7693, 0.76, 0.7737, 0.7303, 0.8048, 0.7297, 0.8233, 0.7087, 0.8212, 0.7121, 0.8009, 0.7563, 0.8236, 0.7297, 0.8233, 0.7303, 0.8048, 0.7565, 0.806, 0.6828, 0.8974, 0.6605, 0.8994, 0.6606, 0.9053, 0.6833, 0.9094, 0.6786, 0.9205, 0.658, 0.9105, 0.652, 0.9149, 0.6723, 0.9316, 0.7898, 0.9217, 0.7537, 0.8991, 0.7477, 0.9209, 0.7863, 0.9275, 0.7537, 0.8991, 0.7477, 0.9209, 0.7363, 0.9189, 0.7396, 0.8955, 0.7039, 0.78, 0.6626, 0.7864, 0.6632, 0.7928, 0.7022, 0.7994, 0.7565, 0.806, 0.7575, 0.7895, 0.7319, 0.7868, 0.7303, 0.8048, 0.7396, 0.8955, 0.7363, 0.9189, 0.6833, 0.9094, 0.6828, 0.8974, 0.7149, 0.7817, 0.7039, 0.78, 0.7022, 0.7994, 0.7121, 0.8009, 0.7363, 0.9189, 0.7315, 0.9422, 0.6786, 0.9205, 0.6833, 0.9094, 0.7121, 0.8009, 0.7022, 0.7994, 0.6971, 0.8191, 0.7087, 0.8212, 0.7319, 0.7868, 0.7149, 0.7817, 0.7121, 0.8009, 0.7303, 0.8048, 0.6828, 0.8974, 0.6833, 0.9094, 0.6606, 0.9053, 0.6605, 0.8994, 0.7297, 0.8233, 0.7087, 0.8212, 0.7057, 0.8509, 0.7288, 0.8427, 0.6833, 0.9094, 0.6786, 0.9205, 0.658, 0.9105, 0.6606, 0.9053, 0.7563, 0.8236, 0.7565, 0.806, 0.7303, 0.8048, 0.7297, 0.8233, 0.6605, 0.8994, 0.6606, 0.9053, 0.651, 0.9031, 0.7303, 0.8048, 0.7121, 0.8009, 0.7087, 0.8212, 0.7297, 0.8233, 0.6606, 0.9053, 0.658, 0.9105, 0.651, 0.9031, 0.658, 0.9105, 0.651, 0.9031, 0.652, 0.9149, 0.6606, 0.9053, 0.651, 0.9031, 0.658, 0.9105, 0.7563, 0.8427, 0.7288, 0.8427, 0.7297, 0.8233, 0.7563, 0.8236, 0.6605, 0.8994, 0.651, 0.9031, 0.6606, 0.9053, 0.6571, 0.8927, 0.651, 0.9031, 0.6605, 0.8994, 0.7297, 0.8233, 0.7288, 0.8427, 0.7057, 0.8509, 0.7087, 0.8212, 0.7367, 0.7693, 0.7319, 0.7868, 0.7149, 0.7817, 0.7211, 0.7559, 0.7211, 0.7559, 0.7149, 0.7817, 0.7039, 0.78, 0.704, 0.752, 0.7087, 0.8212, 0.7057, 0.8509, 0.6866, 0.8477, 0.6971, 0.8191, 0.7461, 0.9437, 0.7315, 0.9422, 0.7258, 0.9875, 0.7523, 0.9806, 0.7713, 0.8671, 0.7492, 0.8524, 0.7396, 0.8955, 0.7537, 0.8991, 0.6971, 0.8191, 0.6866, 0.8477, 0.6573, 0.8046, 0.6617, 0.7991, 0.7952, 0.9156, 0.7713, 0.8671, 0.7537, 0.8991, 0.7898, 0.9217, 0.7877, 0.9341, 0.7461, 0.9437, 0.7523, 0.9806, 0.7909, 0.9417, 0.6971, 0.8191, 0.6617, 0.7991, 0.6573, 0.8046, 0.6866, 0.8477, 0.7315, 0.9422, 0.7258, 0.9875, 0.6723, 0.9316, 0.6786, 0.9205, 0.7461, 0.9437, 0.7523, 0.9806, 0.7258, 0.9875, 0.7315, 0.9422, 0.7713, 0.8671, 0.7537, 0.8991, 0.7396, 0.8955, 0.7492, 0.8524, 0.704, 0.752, 0.6598, 0.7803, 0.6626, 0.7864, 0.7039, 0.78, 0.7492, 0.8524, 0.7396, 0.8955, 0.6828, 0.8974, 0.6809, 0.8859, 0.7211, 0.7559, 0.704, 0.752, 0.7039, 0.78, 0.7149, 0.7817, 0.6809, 0.8859, 0.6828, 0.8974, 0.6605, 0.8994, 0.6571, 0.8927, 0.7367, 0.7693, 0.7211, 0.7559, 0.7149, 0.7817, 0.7319, 0.7868, 0.6786, 0.9205, 0.6723, 0.9316, 0.652, 0.9149, 0.658, 0.9105, 0.6571, 0.8927, 0.6605, 0.8994, 0.651, 0.9031, 0.7575, 0.7895, 0.76, 0.7737, 0.7367, 0.7693, 0.7319, 0.7868, 0.658, 0.9105, 0.652, 0.9149, 0.651, 0.9031, 0.7563, 0.8427, 0.7563, 0.8236, 0.7297, 0.8233, 0.7288, 0.8427, 0.6786, 0.9205, 0.658, 0.9105, 0.652, 0.9149, 0.6723, 0.9316, 0.6828, 0.8974, 0.6605, 0.8994, 0.6606, 0.9053, 0.6833, 0.9094, 0.7563, 0.8236, 0.7297, 0.8233, 0.7303, 0.8048, 0.7565, 0.806, 0.7303, 0.8048, 0.7297, 0.8233, 0.7087, 0.8212, 0.7121, 0.8009, 0.7575, 0.7895, 0.7319, 0.7868, 0.7367, 0.7693, 0.76, 0.7737, 0.7565, 0.806, 0.7303, 0.8048, 0.7319, 0.7868, 0.7575, 0.7895, 0.7537, 0.8991, 0.7396, 0.8955, 0.7363, 0.9189, 0.7477, 0.9209, 0.6809, 0.8859, 0.6571, 0.8927, 0.6605, 0.8994, 0.6828, 0.8974, 0.7319, 0.7868, 0.7303, 0.8048, 0.7121, 0.8009, 0.7149, 0.7817, 0.6833, 0.9094, 0.6606, 0.9053, 0.658, 0.9105, 0.6786, 0.9205, 0.704, 0.752, 0.7039, 0.78, 0.6626, 0.7864, 0.6598, 0.7803, 0.7492, 0.8524, 0.6809, 0.8859, 0.6828, 0.8974, 0.7396, 0.8955, 0.7149, 0.7817, 0.7121, 0.8009, 0.7022, 0.7994, 0.7039, 0.78, 0.7396, 0.8955, 0.6828, 0.8974, 0.6833, 0.9094, 0.7363, 0.9189, 0.7121, 0.8009, 0.7087, 0.8212, 0.6971, 0.8191, 0.7022, 0.7994, 0.7363, 0.9189, 0.6833, 0.9094, 0.6786, 0.9205, 0.7315, 0.9422, 0.7898, 0.9217, 0.7863, 0.9275, 0.7477, 0.9209, 0.7537, 0.8991, 0.7315, 0.9422, 0.6786, 0.9205, 0.6723, 0.9316, 0.7258, 0.9875, 0.7039, 0.78, 0.7022, 0.7994, 0.6632, 0.7928, 0.6626, 0.7864, 0.7022, 0.7994, 0.6971, 0.8191, 0.6617, 0.7991, 0.6632, 0.7928, 0.7477, 0.9209, 0.7461, 0.9437, 0.7315, 0.9422, 0.7363, 0.9189, 0.7863, 0.9275, 0.7477, 0.9209, 0.7461, 0.9437, 0.7877, 0.9341, 0.7863, 0.9275, 0.7877, 0.9341, 0.7461, 0.9437, 0.7477, 0.9209, 0.7877, 0.9341, 0.7909, 0.9417, 0.7523, 0.9806, 0.7461, 0.9437, 0.7952, 0.9156, 0.7898, 0.9217, 0.7537, 0.8991, 0.7713, 0.8671, 0.7477, 0.9209, 0.7363, 0.9189, 0.7315, 0.9422, 0.7461, 0.9437, 0.7022, 0.7994, 0.6632, 0.7928, 0.6617, 0.7991, 0.6971, 0.8191, 0.7087, 0.8212, 0.6971, 0.8191, 0.6866, 0.8477, 0.7057, 0.8509, 0.7898, 0.9217, 0.7537, 0.8991, 0.7477, 0.9209, 0.7863, 0.9275, 0.7537, 0.8991, 0.7477, 0.9209, 0.7363, 0.9189, 0.7396, 0.8955, 0.7039, 0.78, 0.6626, 0.7864, 0.6632, 0.7928, 0.7022, 0.7994, 0.7565, 0.806, 0.7575, 0.7895, 0.7319, 0.7868, 0.7303, 0.8048, 0.7396, 0.8955, 0.7363, 0.9189, 0.6833, 0.9094, 0.6828, 0.8974, 0.7149, 0.7817, 0.7039, 0.78, 0.7022, 0.7994, 0.7121, 0.8009, 0.7363, 0.9189, 0.7315, 0.9422, 0.6786, 0.9205, 0.6833, 0.9094, 0.7121, 0.8009, 0.7022, 0.7994, 0.6971, 0.8191, 0.7087, 0.8212, 0.7319, 0.7868, 0.7149, 0.7817, 0.7121, 0.8009, 0.7303, 0.8048, 0.6828, 0.8974, 0.6833, 0.9094, 0.6606, 0.9053, 0.6605, 0.8994, 0.7297, 0.8233, 0.7087, 0.8212, 0.7057, 0.8509, 0.7288, 0.8427, 0.6833, 0.9094, 0.6786, 0.9205, 0.658, 0.9105, 0.6606, 0.9053, 0.7563, 0.8236, 0.7565, 0.806, 0.7303, 0.8048, 0.7297, 0.8233, 0.6605, 0.8994, 0.6606, 0.9053, 0.651, 0.9031, 0.7303, 0.8048, 0.7121, 0.8009, 0.7087, 0.8212, 0.7297, 0.8233, 0.6606, 0.9053, 0.658, 0.9105, 0.651, 0.9031, 0.658, 0.9105, 0.651, 0.9031, 0.652, 0.9149, 0.6606, 0.9053, 0.651, 0.9031, 0.658, 0.9105, 0.7563, 0.8427, 0.7288, 0.8427, 0.7297, 0.8233, 0.7563, 0.8236, 0.6605, 0.8994, 0.651, 0.9031, 0.6606, 0.9053, 0.6571, 0.8927, 0.651, 0.9031, 0.6605, 0.8994, 0.7297, 0.8233, 0.7288, 0.8427, 0.7057, 0.8509, 0.7087, 0.8212, 0.7367, 0.7693, 0.7319, 0.7868, 0.7149, 0.7817, 0.7211, 0.7559, 0.7211, 0.7559, 0.7149, 0.7817, 0.7039, 0.78, 0.704, 0.752, 0.7087, 0.8212, 0.7057, 0.8509, 0.6866, 0.8477, 0.6971, 0.8191, 0.7461, 0.9437, 0.7315, 0.9422, 0.7258, 0.9875, 0.7523, 0.9806, 0.7713, 0.8671, 0.7492, 0.8524, 0.7396, 0.8955, 0.7537, 0.8991, 0.6971, 0.8191, 0.6866, 0.8477, 0.6573, 0.8046, 0.6617, 0.7991, 0.7952, 0.9156, 0.7713, 0.8671, 0.7537, 0.8991, 0.7898, 0.9217, 0.7877, 0.9341, 0.7461, 0.9437, 0.7523, 0.9806, 0.7909, 0.9417, 0.6971, 0.8191, 0.6617, 0.7991, 0.6573, 0.8046, 0.6866, 0.8477, 0.7315, 0.9422, 0.7258, 0.9875, 0.6723, 0.9316, 0.6786, 0.9205, 0.7461, 0.9437, 0.7523, 0.9806, 0.7258, 0.9875, 0.7315, 0.9422, 0.7713, 0.8671, 0.7537, 0.8991, 0.7396, 0.8955, 0.7492, 0.8524, 0.704, 0.752, 0.6598, 0.7803, 0.6626, 0.7864, 0.7039, 0.78, 0.7492, 0.8524, 0.7396, 0.8955, 0.6828, 0.8974, 0.6809, 0.8859, 0.7211, 0.7559, 0.704, 0.752, 0.7039, 0.78, 0.7149, 0.7817, 0.6809, 0.8859, 0.6828, 0.8974, 0.6605, 0.8994, 0.6571, 0.8927, 0.7367, 0.7693, 0.7211, 0.7559, 0.7149, 0.7817, 0.7319, 0.7868, 0.6786, 0.9205, 0.6723, 0.9316, 0.652, 0.9149, 0.658, 0.9105, 0.6571, 0.8927, 0.6605, 0.8994, 0.651, 0.9031, 0.7575, 0.7895, 0.76, 0.7737, 0.7367, 0.7693, 0.7319, 0.7868, 0.658, 0.9105, 0.652, 0.9149, 0.651, 0.9031, 0.7563, 0.8427, 0.7563, 0.8236, 0.7297, 0.8233, 0.7288, 0.8427, 0.7087, 0.8212, 0.6971, 0.8191, 0.6866, 0.8477, 0.7057, 0.8509, 0.7022, 0.7994, 0.6632, 0.7928, 0.6617, 0.7991, 0.6971, 0.8191, 0.7477, 0.9209, 0.7363, 0.9189, 0.7315, 0.9422, 0.7461, 0.9437, 0.7952, 0.9156, 0.7898, 0.9217, 0.7537, 0.8991, 0.7713, 0.8671, 0.7877, 0.9341, 0.7909, 0.9417, 0.7523, 0.9806, 0.7461, 0.9437, 0.7863, 0.9275, 0.7877, 0.9341, 0.7461, 0.9437, 0.7477, 0.9209, 0.7863, 0.9275, 0.7477, 0.9209, 0.7461, 0.9437, 0.7877, 0.9341, 0.7477, 0.9209, 0.7461, 0.9437, 0.7315, 0.9422, 0.7363, 0.9189, 0.7022, 0.7994, 0.6971, 0.8191, 0.6617, 0.7991, 0.6632, 0.7928, 0.7039, 0.78, 0.7022, 0.7994, 0.6632, 0.7928, 0.6626, 0.7864, 0.7315, 0.9422, 0.6786, 0.9205, 0.6723, 0.9316, 0.7258, 0.9875, 0.7898, 0.9217, 0.7863, 0.9275, 0.7477, 0.9209, 0.7537, 0.8991, 0.7363, 0.9189, 0.6833, 0.9094, 0.6786, 0.9205, 0.7315, 0.9422, 0.7121, 0.8009, 0.7087, 0.8212, 0.6971, 0.8191, 0.7022, 0.7994, 0.7396, 0.8955, 0.6828, 0.8974, 0.6833, 0.9094, 0.7363, 0.9189, 0.7149, 0.7817, 0.7121, 0.8009, 0.7022, 0.7994, 0.7039, 0.78, 0.7492, 0.8524, 0.6809, 0.8859, 0.6828, 0.8974, 0.7396, 0.8955, 0.704, 0.752, 0.7039, 0.78, 0.6626, 0.7864, 0.6598, 0.7803, 0.6833, 0.9094, 0.6606, 0.9053, 0.658, 0.9105, 0.6786, 0.9205, 0.7319, 0.7868, 0.7303, 0.8048, 0.7121, 0.8009, 0.7149, 0.7817, 0.6809, 0.8859, 0.6571, 0.8927, 0.6605, 0.8994, 0.6828, 0.8974, 0.7537, 0.8991, 0.7396, 0.8955, 0.7363, 0.9189, 0.7477, 0.9209, 0.7565, 0.806, 0.7303, 0.8048, 0.7319, 0.7868, 0.7575, 0.7895, 0.7575, 0.7895, 0.7319, 0.7868, 0.7367, 0.7693, 0.76, 0.7737, 0.7303, 0.8048, 0.7297, 0.8233, 0.7087, 0.8212, 0.7121, 0.8009, 0.7563, 0.8236, 0.7297, 0.8233, 0.7303, 0.8048, 0.7565, 0.806, 0.6828, 0.8974, 0.6605, 0.8994, 0.6606, 0.9053, 0.6833, 0.9094, 0.6786, 0.9205, 0.658, 0.9105, 0.652, 0.9149, 0.6723, 0.9316, 0.7898, 0.9217, 0.7537, 0.8991, 0.7477, 0.9209, 0.7863, 0.9275, 0.7537, 0.8991, 0.7477, 0.9209, 0.7363, 0.9189, 0.7396, 0.8955, 0.7039, 0.78, 0.6626, 0.7864, 0.6632, 0.7928, 0.7022, 0.7994, 0.7565, 0.806, 0.7575, 0.7895, 0.7319, 0.7868, 0.7303, 0.8048, 0.7396, 0.8955, 0.7363, 0.9189, 0.6833, 0.9094, 0.6828, 0.8974, 0.7149, 0.7817, 0.7039, 0.78, 0.7022, 0.7994, 0.7121, 0.8009, 0.7363, 0.9189, 0.7315, 0.9422, 0.6786, 0.9205, 0.6833, 0.9094, 0.7121, 0.8009, 0.7022, 0.7994, 0.6971, 0.8191, 0.7087, 0.8212, 0.7319, 0.7868, 0.7149, 0.7817, 0.7121, 0.8009, 0.7303, 0.8048, 0.6828, 0.8974, 0.6833, 0.9094, 0.6606, 0.9053, 0.6605, 0.8994, 0.7297, 0.8233, 0.7087, 0.8212, 0.7057, 0.8509, 0.7288, 0.8427, 0.6833, 0.9094, 0.6786, 0.9205, 0.658, 0.9105, 0.6606, 0.9053, 0.7563, 0.8236, 0.7565, 0.806, 0.7303, 0.8048, 0.7297, 0.8233, 0.6605, 0.8994, 0.6606, 0.9053, 0.651, 0.9031, 0.7303, 0.8048, 0.7121, 0.8009, 0.7087, 0.8212, 0.7297, 0.8233, 0.6606, 0.9053, 0.658, 0.9105, 0.651, 0.9031, 0.658, 0.9105, 0.651, 0.9031, 0.652, 0.9149, 0.6606, 0.9053, 0.651, 0.9031, 0.658, 0.9105, 0.7563, 0.8427, 0.7288, 0.8427, 0.7297, 0.8233, 0.7563, 0.8236, 0.6605, 0.8994, 0.651, 0.9031, 0.6606, 0.9053, 0.6571, 0.8927, 0.651, 0.9031, 0.6605, 0.8994, 0.7297, 0.8233, 0.7288, 0.8427, 0.7057, 0.8509, 0.7087, 0.8212, 0.7367, 0.7693, 0.7319, 0.7868, 0.7149, 0.7817, 0.7211, 0.7559, 0.7211, 0.7559, 0.7149, 0.7817, 0.7039, 0.78, 0.704, 0.752, 0.7087, 0.8212, 0.7057, 0.8509, 0.6866, 0.8477, 0.6971, 0.8191, 0.7461, 0.9437, 0.7315, 0.9422, 0.7258, 0.9875, 0.7523, 0.9806, 0.7713, 0.8671, 0.7492, 0.8524, 0.7396, 0.8955, 0.7537, 0.8991, 0.6971, 0.8191, 0.6866, 0.8477, 0.6573, 0.8046, 0.6617, 0.7991, 0.7952, 0.9156, 0.7713, 0.8671, 0.7537, 0.8991, 0.7898, 0.9217, 0.7877, 0.9341, 0.7461, 0.9437, 0.7523, 0.9806, 0.7909, 0.9417, 0.6971, 0.8191, 0.6617, 0.7991, 0.6573, 0.8046, 0.6866, 0.8477, 0.7315, 0.9422, 0.7258, 0.9875, 0.6723, 0.9316, 0.6786, 0.9205, 0.7461, 0.9437, 0.7523, 0.9806, 0.7258, 0.9875, 0.7315, 0.9422, 0.7713, 0.8671, 0.7537, 0.8991, 0.7396, 0.8955, 0.7492, 0.8524, 0.704, 0.752, 0.6598, 0.7803, 0.6626, 0.7864, 0.7039, 0.78, 0.7492, 0.8524, 0.7396, 0.8955, 0.6828, 0.8974, 0.6809, 0.8859, 0.7211, 0.7559, 0.704, 0.752, 0.7039, 0.78, 0.7149, 0.7817, 0.6809, 0.8859, 0.6828, 0.8974, 0.6605, 0.8994, 0.6571, 0.8927, 0.7367, 0.7693, 0.7211, 0.7559, 0.7149, 0.7817, 0.7319, 0.7868, 0.6786, 0.9205, 0.6723, 0.9316, 0.652, 0.9149, 0.658, 0.9105, 0.6571, 0.8927, 0.6605, 0.8994, 0.651, 0.9031, 0.7575, 0.7895, 0.76, 0.7737, 0.7367, 0.7693, 0.7319, 0.7868, 0.658, 0.9105, 0.652, 0.9149, 0.651, 0.9031, 0.7563, 0.8427, 0.7563, 0.8236, 0.7297, 0.8233, 0.7288, 0.8427])
me_cylinder_001.materials.append(mat_pole)
me_cylinder_001.use_remesh_preserve_volume = False
me_cylinder_001.use_remesh_preserve_attributes = False
me_cylinder_001.use_mirror_vertex_groups = False
me_cylinder_001.update()
me_cube_002 = bpy.data.meshes.new('Cube.002')
me_cube_002.from_pydata([(-1.0, -1.0, -1.0), (-1.0, -1.0, 1.0), (-1.0, 1.0, -1.0), (-1.0, 1.0, 1.0), (1.0, -1.0, -1.0), (1.0, -1.0, 1.0), (1.0, 1.0, -1.0), (1.0, 1.0, 1.0)], [], [(1, 3, 2, 0), (3, 7, 6, 2), (7, 5, 4, 6), (5, 1, 0, 4), (0, 2, 6, 4), (5, 7, 3, 1)])
me_cube_002.use_remesh_preserve_volume = False
me_cube_002.use_remesh_preserve_attributes = False
me_cube_002.use_mirror_vertex_groups = False
me_cube_002.update()
me_cube_001 = bpy.data.meshes.new('Cube.001')
me_cube_001.from_pydata([(-1.0, -1.0, -1.0), (-1.0, -1.0, 1.0), (-1.0, 1.0, -1.0), (-1.0, 1.0, 1.0), (1.0, -1.0, -1.0), (1.0, -1.0, 1.0), (1.0, 1.0, -1.0), (1.0, 1.0, 1.0)], [], [(1, 3, 2, 0), (3, 7, 6, 2), (7, 5, 4, 6), (5, 1, 0, 4), (0, 2, 6, 4), (5, 7, 3, 1)])
me_cube_001.use_remesh_preserve_volume = False
me_cube_001.use_remesh_preserve_attributes = False
me_cube_001.use_mirror_vertex_groups = False
me_cube_001.update()
me_cube = bpy.data.meshes.new('Cube')
me_cube.from_pydata([(-1.0, -1.0, -1.0), (-1.0, -1.0, 1.0), (-1.0, 1.0, -1.0), (-1.0, 1.0, 1.0), (1.0, -1.0, -1.0), (1.0, -1.0, 1.0), (1.0, 1.0, -1.0), (1.0, 1.0, 1.0)], [], [(1, 3, 2, 0), (3, 7, 6, 2), (7, 5, 4, 6), (5, 1, 0, 4), (0, 2, 6, 4), (5, 7, 3, 1)])
me_cube.use_remesh_preserve_volume = False
me_cube.use_remesh_preserve_attributes = False
me_cube.use_mirror_vertex_groups = False
me_cube.update()

# ---- objects
ob_pole3 = bpy.data.objects.new('pole3', me_cylinder_001)
ob_ubx_pole3_03 = bpy.data.objects.new('UBX_pole3_03', me_cube_002)
ob_ubx_pole3_02 = bpy.data.objects.new('UBX_pole3_02', me_cube_001)
ob_ubx_pole3_01 = bpy.data.objects.new('UBX_pole3_01', me_cube)

# ---- transforms, parenting, visibility, modifiers, constraints
ob_pole3.location = (0.0, 0.0, 0.0)
ob_pole3.lineart.crease_threshold = 0.0
_m = ob_pole3.modifiers.new('EdgeSplit', 'EDGE_SPLIT')
_m.use_edge_angle = False
ob_ubx_pole3_03.location = (-11.14, 13.43, 631.1)
ob_ubx_pole3_03.rotation_euler = (6.847e-10, -0.1007, -1.358e-08)
ob_ubx_pole3_03.scale = (-101.3, 7.49, 36.41)
ob_ubx_pole3_03.lineart.crease_threshold = 0.0
ob_ubx_pole3_02.location = (0.2681, 13.84, 727.3)
ob_ubx_pole3_02.scale = (-82.75, 7.49, 36.41)
ob_ubx_pole3_02.lineart.crease_threshold = 0.0
ob_ubx_pole3_01.location = (-0.04442, 0.03238, 390.8)
ob_ubx_pole3_01.scale = (9.461, 9.461, 390.8)
ob_ubx_pole3_01.lineart.crease_threshold = 0.0

# ---- collection membership
col_collection_1.objects.link(ob_pole3)
col_collection_11.objects.link(ob_ubx_pole3_03)
col_collection_11.objects.link(ob_ubx_pole3_02)
col_collection_11.objects.link(ob_ubx_pole3_01)

# ---- scene / render settings (as saved in the file)
scene.frame_start = 1; scene.frame_end = 250; scene.frame_set(11)
scene.render.engine = 'BLENDER_EEVEE_NEXT'
scene.render.resolution_percentage = 50
scene.render.dither_intensity = 0.0
scene.render.bake_margin = 4
scene.cycles.use_denoising = False
scene.cycles.samples = 10
scene.cycles.sampling_pattern = 'TABULATED_SOBOL'
scene.cycles.light_sampling_threshold = 0.0
scene.cycles.use_adaptive_sampling = False
scene.cycles.use_light_tree = False
scene.cycles.blur_glossy = 0.0
scene.cycles.pixel_filter_type = 'GAUSSIAN'
scene.cycles.sample_clamp_indirect = 0.0
scene.view_settings.view_transform = 'Standard'
bpy.context.view_layer.update()

# ---- added for rendering (the .blend has no active camera and no usable light): camera, sun
cam_auto = bpy.data.cameras.new('AutoCamera')
cam_auto.lens = 50.0
cam_auto.sensor_width = 36.0
cam_auto.clip_end = 13235.9
ob_auto_camera = bpy.data.objects.new('AutoCamera', cam_auto)
scene.collection.objects.link(ob_auto_camera)
ob_auto_camera.location = (743.042, -898.239, 996.945)
ob_auto_camera.rotation_euler = (1.09748, -7.21219e-08, 0.694738)
scene.camera = ob_auto_camera
light_auto_sun = bpy.data.lights.new('AutoSun', 'SUN')
light_auto_sun.energy = 3.0
light_auto_sun.angle = 0.0523599
ob_auto_sun = bpy.data.objects.new('AutoSun', light_auto_sun)
scene.collection.objects.link(ob_auto_sun)
ob_auto_sun.rotation_euler = (0.872665, 0.174533, 0.523599)
bpy.context.view_layer.update()
